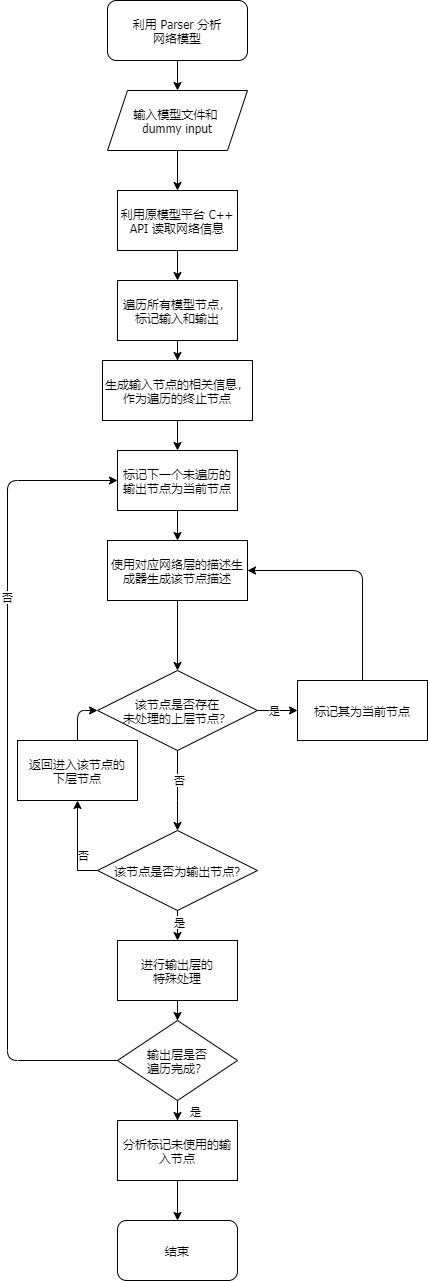

The diagram above was exported from draw.io. Its source (the exported page's mxGraphModel, read from the mxfile embedded in the PNG):
<mxGraphModel dx="2062" dy="1066" grid="1" gridSize="10" guides="1" tooltips="1" connect="1" arrows="1" fold="1" page="1" pageScale="1" pageWidth="827" pageHeight="1169" math="0" shadow="0">
  <root>
    <mxCell id="WIyWlLk6GJQsqaUBKTNV-0" />
    <mxCell id="WIyWlLk6GJQsqaUBKTNV-1" parent="WIyWlLk6GJQsqaUBKTNV-0" />
    <mxCell id="jMON7PKtLzMU-w91PhcP-27" value="" style="edgeStyle=orthogonalEdgeStyle;rounded=0;orthogonalLoop=1;jettySize=auto;html=1;fontFamily=Tahoma;align=center;" parent="WIyWlLk6GJQsqaUBKTNV-1" source="jMON7PKtLzMU-w91PhcP-23" target="jMON7PKtLzMU-w91PhcP-26" edge="1">
      <mxGeometry relative="1" as="geometry" />
    </mxCell>
    <mxCell id="jMON7PKtLzMU-w91PhcP-23" value="利用 Parser 分析&lt;br&gt;网络模型" style="rounded=1;whiteSpace=wrap;html=1;fontFamily=Tahoma;align=center;" parent="WIyWlLk6GJQsqaUBKTNV-1" vertex="1">
      <mxGeometry x="500" y="40" width="140" height="60" as="geometry" />
    </mxCell>
    <mxCell id="jMON7PKtLzMU-w91PhcP-29" value="" style="edgeStyle=orthogonalEdgeStyle;rounded=0;orthogonalLoop=1;jettySize=auto;html=1;fontFamily=Tahoma;align=center;" parent="WIyWlLk6GJQsqaUBKTNV-1" source="jMON7PKtLzMU-w91PhcP-26" target="jMON7PKtLzMU-w91PhcP-28" edge="1">
      <mxGeometry relative="1" as="geometry" />
    </mxCell>
    <mxCell id="jMON7PKtLzMU-w91PhcP-26" value="输入模型文件和 &lt;br&gt;dummy input" style="shape=parallelogram;perimeter=parallelogramPerimeter;whiteSpace=wrap;html=1;fixedSize=1;fontFamily=Tahoma;align=center;" parent="WIyWlLk6GJQsqaUBKTNV-1" vertex="1">
      <mxGeometry x="500" y="130" width="140" height="60" as="geometry" />
    </mxCell>
    <mxCell id="jMON7PKtLzMU-w91PhcP-31" value="" style="edgeStyle=orthogonalEdgeStyle;rounded=0;orthogonalLoop=1;jettySize=auto;html=1;fontFamily=Tahoma;align=center;" parent="WIyWlLk6GJQsqaUBKTNV-1" source="jMON7PKtLzMU-w91PhcP-28" target="jMON7PKtLzMU-w91PhcP-30" edge="1">
      <mxGeometry relative="1" as="geometry" />
    </mxCell>
    <mxCell id="jMON7PKtLzMU-w91PhcP-28" value="利用原模型平台 C++ API 读取网络信息" style="whiteSpace=wrap;html=1;fontFamily=Tahoma;align=center;" parent="WIyWlLk6GJQsqaUBKTNV-1" vertex="1">
      <mxGeometry x="510" y="230" width="120" height="60" as="geometry" />
    </mxCell>
    <mxCell id="jMON7PKtLzMU-w91PhcP-33" value="" style="edgeStyle=orthogonalEdgeStyle;rounded=0;orthogonalLoop=1;jettySize=auto;html=1;fontFamily=Tahoma;align=center;" parent="WIyWlLk6GJQsqaUBKTNV-1" source="jMON7PKtLzMU-w91PhcP-30" target="jMON7PKtLzMU-w91PhcP-32" edge="1">
      <mxGeometry relative="1" as="geometry" />
    </mxCell>
    <mxCell id="jMON7PKtLzMU-w91PhcP-30" value="遍历所有模型节点，标记输入和输出" style="whiteSpace=wrap;html=1;fontFamily=Tahoma;align=center;" parent="WIyWlLk6GJQsqaUBKTNV-1" vertex="1">
      <mxGeometry x="510" y="320" width="120" height="60" as="geometry" />
    </mxCell>
    <mxCell id="jMON7PKtLzMU-w91PhcP-35" value="" style="edgeStyle=orthogonalEdgeStyle;rounded=0;orthogonalLoop=1;jettySize=auto;html=1;fontFamily=Tahoma;align=center;" parent="WIyWlLk6GJQsqaUBKTNV-1" source="jMON7PKtLzMU-w91PhcP-32" target="jMON7PKtLzMU-w91PhcP-34" edge="1">
      <mxGeometry relative="1" as="geometry" />
    </mxCell>
    <mxCell id="jMON7PKtLzMU-w91PhcP-32" value="生成输入节点的相关信息，作为遍历的终止节点" style="whiteSpace=wrap;html=1;fontFamily=Tahoma;align=center;" parent="WIyWlLk6GJQsqaUBKTNV-1" vertex="1">
      <mxGeometry x="495" y="400" width="150" height="60" as="geometry" />
    </mxCell>
    <mxCell id="jMON7PKtLzMU-w91PhcP-37" value="" style="edgeStyle=orthogonalEdgeStyle;rounded=0;orthogonalLoop=1;jettySize=auto;html=1;fontFamily=Tahoma;align=center;" parent="WIyWlLk6GJQsqaUBKTNV-1" source="jMON7PKtLzMU-w91PhcP-34" target="jMON7PKtLzMU-w91PhcP-36" edge="1">
      <mxGeometry relative="1" as="geometry" />
    </mxCell>
    <mxCell id="jMON7PKtLzMU-w91PhcP-34" value="标记下一个未遍历的输出节点为当前节点" style="whiteSpace=wrap;html=1;fontFamily=Tahoma;align=center;" parent="WIyWlLk6GJQsqaUBKTNV-1" vertex="1">
      <mxGeometry x="510" y="490" width="120" height="60" as="geometry" />
    </mxCell>
    <mxCell id="jMON7PKtLzMU-w91PhcP-41" value="" style="edgeStyle=orthogonalEdgeStyle;rounded=0;orthogonalLoop=1;jettySize=auto;html=1;fontFamily=Tahoma;align=center;" parent="WIyWlLk6GJQsqaUBKTNV-1" source="jMON7PKtLzMU-w91PhcP-36" target="jMON7PKtLzMU-w91PhcP-40" edge="1">
      <mxGeometry relative="1" as="geometry" />
    </mxCell>
    <mxCell id="jMON7PKtLzMU-w91PhcP-36" value="使用对应网络层的描述生成器生成该节点描述" style="whiteSpace=wrap;html=1;fontFamily=Tahoma;align=center;" parent="WIyWlLk6GJQsqaUBKTNV-1" vertex="1">
      <mxGeometry x="500" y="580" width="140" height="60" as="geometry" />
    </mxCell>
    <mxCell id="jMON7PKtLzMU-w91PhcP-43" value="" style="edgeStyle=orthogonalEdgeStyle;rounded=0;orthogonalLoop=1;jettySize=auto;html=1;fontFamily=Tahoma;align=center;" parent="WIyWlLk6GJQsqaUBKTNV-1" source="jMON7PKtLzMU-w91PhcP-40" target="jMON7PKtLzMU-w91PhcP-42" edge="1">
      <mxGeometry relative="1" as="geometry" />
    </mxCell>
    <mxCell id="jMON7PKtLzMU-w91PhcP-44" value="是" style="edgeLabel;html=1;align=center;verticalAlign=middle;resizable=0;points=[];fontFamily=Tahoma;" parent="jMON7PKtLzMU-w91PhcP-43" vertex="1" connectable="0">
      <mxGeometry x="-0.184" y="1" relative="1" as="geometry">
        <mxPoint as="offset" />
      </mxGeometry>
    </mxCell>
    <mxCell id="jMON7PKtLzMU-w91PhcP-50" value="" style="edgeStyle=orthogonalEdgeStyle;rounded=0;orthogonalLoop=1;jettySize=auto;html=1;fontFamily=Tahoma;align=center;" parent="WIyWlLk6GJQsqaUBKTNV-1" source="jMON7PKtLzMU-w91PhcP-40" target="jMON7PKtLzMU-w91PhcP-49" edge="1">
      <mxGeometry relative="1" as="geometry">
        <Array as="points">
          <mxPoint x="570" y="840" />
          <mxPoint x="570" y="840" />
        </Array>
      </mxGeometry>
    </mxCell>
    <mxCell id="jMON7PKtLzMU-w91PhcP-57" value="否" style="edgeLabel;html=1;align=center;verticalAlign=middle;resizable=0;points=[];fontFamily=Tahoma;" parent="jMON7PKtLzMU-w91PhcP-50" vertex="1" connectable="0">
      <mxGeometry x="0.25" y="21" relative="1" as="geometry">
        <mxPoint x="-20" y="-21" as="offset" />
      </mxGeometry>
    </mxCell>
    <mxCell id="jMON7PKtLzMU-w91PhcP-40" value="该节点是否存在&lt;br&gt;未处理的上层节点？" style="rhombus;whiteSpace=wrap;html=1;fontFamily=Tahoma;align=center;" parent="WIyWlLk6GJQsqaUBKTNV-1" vertex="1">
      <mxGeometry x="490" y="710" width="160" height="80" as="geometry" />
    </mxCell>
    <mxCell id="jMON7PKtLzMU-w91PhcP-42" value="标记其为当前节点" style="whiteSpace=wrap;html=1;fontFamily=Tahoma;align=center;" parent="WIyWlLk6GJQsqaUBKTNV-1" vertex="1">
      <mxGeometry x="690" y="720" width="130" height="60" as="geometry" />
    </mxCell>
    <mxCell id="jMON7PKtLzMU-w91PhcP-45" value="" style="endArrow=classic;html=1;exitX=0.5;exitY=0;exitDx=0;exitDy=0;entryX=1;entryY=0.5;entryDx=0;entryDy=0;fontFamily=Tahoma;align=center;" parent="WIyWlLk6GJQsqaUBKTNV-1" source="jMON7PKtLzMU-w91PhcP-42" target="jMON7PKtLzMU-w91PhcP-36" edge="1">
      <mxGeometry width="50" height="50" relative="1" as="geometry">
        <mxPoint x="390" y="680" as="sourcePoint" />
        <mxPoint x="440" y="630" as="targetPoint" />
        <Array as="points">
          <mxPoint x="755" y="610" />
        </Array>
      </mxGeometry>
    </mxCell>
    <mxCell id="jMON7PKtLzMU-w91PhcP-54" value="" style="edgeStyle=orthogonalEdgeStyle;rounded=0;orthogonalLoop=1;jettySize=auto;html=1;fontFamily=Tahoma;align=center;" parent="WIyWlLk6GJQsqaUBKTNV-1" source="jMON7PKtLzMU-w91PhcP-49" target="jMON7PKtLzMU-w91PhcP-53" edge="1">
      <mxGeometry relative="1" as="geometry">
        <Array as="points">
          <mxPoint x="470" y="910" />
        </Array>
      </mxGeometry>
    </mxCell>
    <mxCell id="jMON7PKtLzMU-w91PhcP-56" value="否" style="edgeLabel;html=1;align=center;verticalAlign=middle;resizable=0;points=[];fontFamily=Tahoma;" parent="jMON7PKtLzMU-w91PhcP-54" vertex="1" connectable="0">
      <mxGeometry x="-0.202" y="-5" relative="1" as="geometry">
        <mxPoint as="offset" />
      </mxGeometry>
    </mxCell>
    <mxCell id="jMON7PKtLzMU-w91PhcP-59" value="" style="edgeStyle=orthogonalEdgeStyle;rounded=0;orthogonalLoop=1;jettySize=auto;html=1;fontFamily=Tahoma;align=center;" parent="WIyWlLk6GJQsqaUBKTNV-1" source="jMON7PKtLzMU-w91PhcP-49" target="jMON7PKtLzMU-w91PhcP-58" edge="1">
      <mxGeometry relative="1" as="geometry" />
    </mxCell>
    <mxCell id="jMON7PKtLzMU-w91PhcP-60" value="是" style="edgeLabel;html=1;align=center;verticalAlign=middle;resizable=0;points=[];fontFamily=Tahoma;" parent="jMON7PKtLzMU-w91PhcP-59" vertex="1" connectable="0">
      <mxGeometry x="0.245" y="1" relative="1" as="geometry">
        <mxPoint as="offset" />
      </mxGeometry>
    </mxCell>
    <mxCell id="jMON7PKtLzMU-w91PhcP-49" value="该节点是否为输出节点?" style="rhombus;whiteSpace=wrap;html=1;fontFamily=Tahoma;align=center;" parent="WIyWlLk6GJQsqaUBKTNV-1" vertex="1">
      <mxGeometry x="490" y="870" width="160" height="80" as="geometry" />
    </mxCell>
    <mxCell id="jMON7PKtLzMU-w91PhcP-53" value="返回进入该节点的&lt;br&gt;下层节点" style="whiteSpace=wrap;html=1;fontFamily=Tahoma;align=center;" parent="WIyWlLk6GJQsqaUBKTNV-1" vertex="1">
      <mxGeometry x="410" y="780" width="120" height="60" as="geometry" />
    </mxCell>
    <mxCell id="jMON7PKtLzMU-w91PhcP-55" value="" style="endArrow=classic;html=1;exitX=0.5;exitY=0;exitDx=0;exitDy=0;entryX=0;entryY=0.5;entryDx=0;entryDy=0;fontFamily=Tahoma;align=center;" parent="WIyWlLk6GJQsqaUBKTNV-1" source="jMON7PKtLzMU-w91PhcP-53" target="jMON7PKtLzMU-w91PhcP-40" edge="1">
      <mxGeometry width="50" height="50" relative="1" as="geometry">
        <mxPoint x="390" y="660" as="sourcePoint" />
        <mxPoint x="440" y="610" as="targetPoint" />
        <Array as="points">
          <mxPoint x="470" y="750" />
        </Array>
      </mxGeometry>
    </mxCell>
    <mxCell id="jMON7PKtLzMU-w91PhcP-79" value="" style="edgeStyle=orthogonalEdgeStyle;rounded=0;orthogonalLoop=1;jettySize=auto;html=1;fontFamily=Tahoma;align=center;" parent="WIyWlLk6GJQsqaUBKTNV-1" source="jMON7PKtLzMU-w91PhcP-58" target="jMON7PKtLzMU-w91PhcP-78" edge="1">
      <mxGeometry relative="1" as="geometry" />
    </mxCell>
    <mxCell id="jMON7PKtLzMU-w91PhcP-58" value="进行输出层的&lt;br&gt;特殊处理" style="whiteSpace=wrap;html=1;fontFamily=Tahoma;align=center;" parent="WIyWlLk6GJQsqaUBKTNV-1" vertex="1">
      <mxGeometry x="510" y="980" width="120" height="60" as="geometry" />
    </mxCell>
    <mxCell id="jMON7PKtLzMU-w91PhcP-64" value="" style="edgeStyle=orthogonalEdgeStyle;rounded=0;orthogonalLoop=1;jettySize=auto;html=1;fontFamily=Tahoma;align=center;" parent="WIyWlLk6GJQsqaUBKTNV-1" source="jMON7PKtLzMU-w91PhcP-61" target="jMON7PKtLzMU-w91PhcP-63" edge="1">
      <mxGeometry relative="1" as="geometry" />
    </mxCell>
    <mxCell id="jMON7PKtLzMU-w91PhcP-61" value="分析标记未使用的输入节点" style="whiteSpace=wrap;html=1;fontFamily=Tahoma;align=center;" parent="WIyWlLk6GJQsqaUBKTNV-1" vertex="1">
      <mxGeometry x="510" y="1160" width="120" height="60" as="geometry" />
    </mxCell>
    <mxCell id="jMON7PKtLzMU-w91PhcP-63" value="结束" style="rounded=1;whiteSpace=wrap;html=1;fontFamily=Tahoma;align=center;" parent="WIyWlLk6GJQsqaUBKTNV-1" vertex="1">
      <mxGeometry x="510" y="1260" width="120" height="60" as="geometry" />
    </mxCell>
    <mxCell id="jMON7PKtLzMU-w91PhcP-82" value="" style="edgeStyle=orthogonalEdgeStyle;rounded=0;orthogonalLoop=1;jettySize=auto;html=1;fontFamily=Tahoma;align=center;" parent="WIyWlLk6GJQsqaUBKTNV-1" source="jMON7PKtLzMU-w91PhcP-78" target="jMON7PKtLzMU-w91PhcP-61" edge="1">
      <mxGeometry relative="1" as="geometry" />
    </mxCell>
    <mxCell id="jMON7PKtLzMU-w91PhcP-83" value="是" style="edgeLabel;html=1;align=center;verticalAlign=middle;resizable=0;points=[];fontFamily=Tahoma;" parent="jMON7PKtLzMU-w91PhcP-82" vertex="1" connectable="0">
      <mxGeometry x="-0.0133" y="-17" relative="1" as="geometry">
        <mxPoint as="offset" />
      </mxGeometry>
    </mxCell>
    <mxCell id="jMON7PKtLzMU-w91PhcP-78" value="输出层是否&lt;br&gt;遍历完成？" style="rhombus;whiteSpace=wrap;html=1;fontFamily=Tahoma;align=center;" parent="WIyWlLk6GJQsqaUBKTNV-1" vertex="1">
      <mxGeometry x="510" y="1060" width="120" height="80" as="geometry" />
    </mxCell>
    <mxCell id="jMON7PKtLzMU-w91PhcP-80" value="" style="endArrow=classic;html=1;exitX=0;exitY=0.5;exitDx=0;exitDy=0;entryX=0;entryY=0.5;entryDx=0;entryDy=0;fontFamily=Tahoma;align=center;" parent="WIyWlLk6GJQsqaUBKTNV-1" source="jMON7PKtLzMU-w91PhcP-78" target="jMON7PKtLzMU-w91PhcP-34" edge="1">
      <mxGeometry width="50" height="50" relative="1" as="geometry">
        <mxPoint x="450" y="860" as="sourcePoint" />
        <mxPoint x="500" y="810" as="targetPoint" />
        <Array as="points">
          <mxPoint x="400" y="1100" />
          <mxPoint x="400" y="520" />
        </Array>
      </mxGeometry>
    </mxCell>
    <mxCell id="jMON7PKtLzMU-w91PhcP-81" value="否" style="edgeLabel;html=1;align=center;verticalAlign=middle;resizable=0;points=[];fontFamily=Tahoma;" parent="jMON7PKtLzMU-w91PhcP-80" vertex="1" connectable="0">
      <mxGeometry x="0.4345" y="1" relative="1" as="geometry">
        <mxPoint as="offset" />
      </mxGeometry>
    </mxCell>
  </root>
</mxGraphModel>